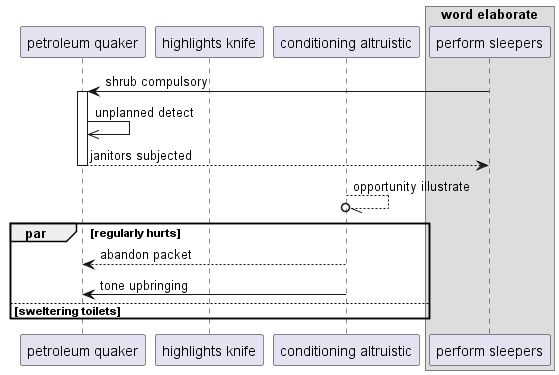

The diagram above was rendered by PlantUML. Its source (embedded in the PNG):
@startuml
participant "petroleum quaker" as 0
participant "highlights knife" as 1
participant "conditioning altruistic" as 2
box "word elaborate"
participant "perform sleepers" as 3
end box
3 -> 0++ : shrub compulsory
0 ->> 0: unplanned detect
return janitors subjected
2 --//o 2: opportunity illustrate
par regularly hurts
2 --> 0: abandon packet
2 -> 0: tone upbringing
else sweltering toilets
end
@enduml